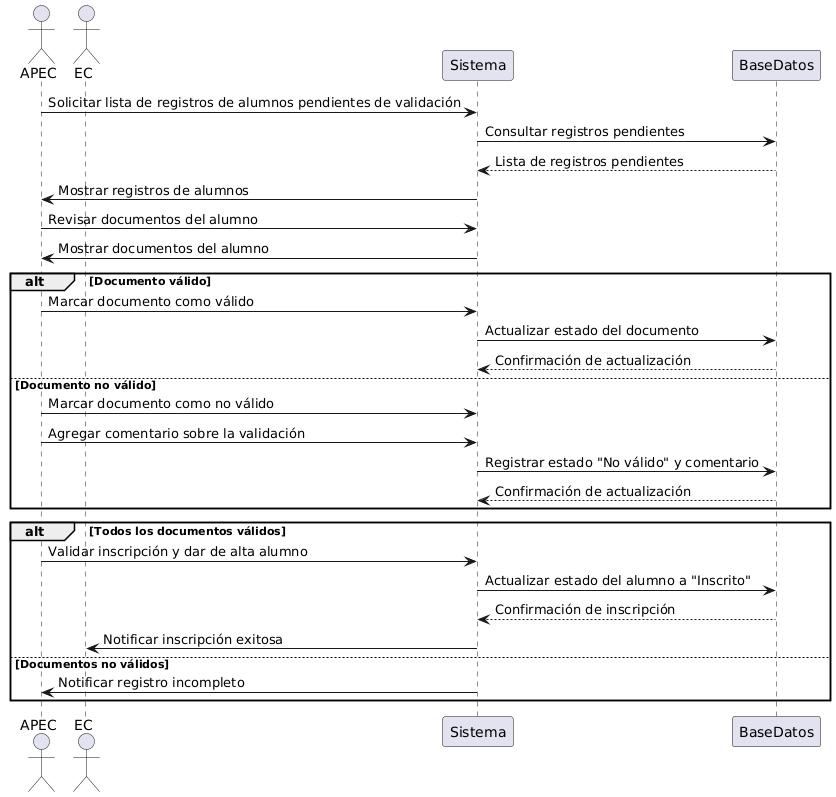

The diagram above was rendered by PlantUML. Its source (embedded in the PNG):
@startuml
actor APEC
actor EC
participant Sistema
participant BaseDatos

APEC -> Sistema: Solicitar lista de registros de alumnos pendientes de validación
Sistema -> BaseDatos: Consultar registros pendientes
BaseDatos --> Sistema: Lista de registros pendientes
Sistema -> APEC: Mostrar registros de alumnos

APEC -> Sistema: Revisar documentos del alumno
Sistema -> APEC: Mostrar documentos del alumno

alt Documento válido
    APEC -> Sistema: Marcar documento como válido
    Sistema -> BaseDatos: Actualizar estado del documento
    BaseDatos --> Sistema: Confirmación de actualización
else Documento no válido
    APEC -> Sistema: Marcar documento como no válido
    APEC -> Sistema: Agregar comentario sobre la validación
    Sistema -> BaseDatos: Registrar estado "No válido" y comentario
    BaseDatos --> Sistema: Confirmación de actualización
end

alt Todos los documentos válidos
    APEC -> Sistema: Validar inscripción y dar de alta alumno
    Sistema -> BaseDatos: Actualizar estado del alumno a "Inscrito"
    BaseDatos --> Sistema: Confirmación de inscripción
    Sistema -> EC: Notificar inscripción exitosa
else Documentos no válidos
    Sistema -> APEC: Notificar registro incompleto
end
@enduml